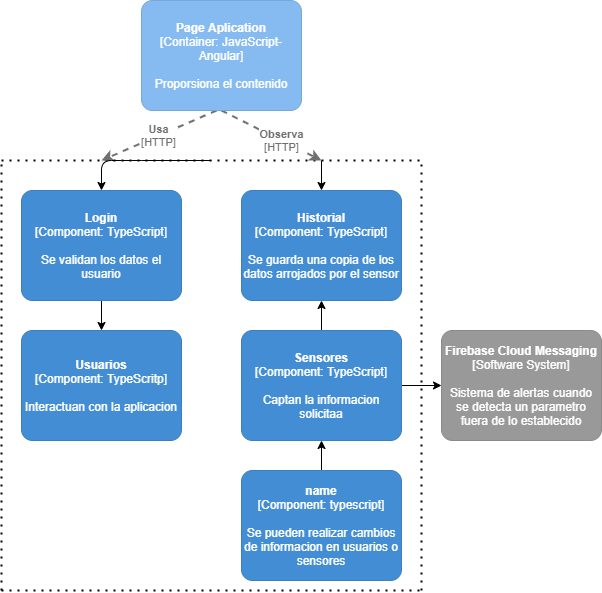

The diagram above was exported from draw.io. Its source (the exported page's mxGraphModel, read from the mxfile embedded in the PNG):
<mxGraphModel dx="704" dy="575" grid="1" gridSize="10" guides="1" tooltips="1" connect="1" arrows="1" fold="1" page="1" pageScale="1" pageWidth="827" pageHeight="1169" math="0" shadow="0">
  <root>
    <mxCell id="0" />
    <mxCell id="1" parent="0" />
    <mxCell id="3" value="" style="endArrow=none;dashed=1;html=1;dashPattern=1 3;strokeWidth=2;" edge="1" parent="1">
      <mxGeometry width="50" height="50" relative="1" as="geometry">
        <mxPoint x="180" y="200" as="sourcePoint" />
        <mxPoint x="600" y="200" as="targetPoint" />
      </mxGeometry>
    </mxCell>
    <mxCell id="4" value="" style="endArrow=none;dashed=1;html=1;dashPattern=1 3;strokeWidth=2;" edge="1" parent="1">
      <mxGeometry width="50" height="50" relative="1" as="geometry">
        <mxPoint x="180" y="630" as="sourcePoint" />
        <mxPoint x="180" y="200" as="targetPoint" />
      </mxGeometry>
    </mxCell>
    <mxCell id="5" value="" style="endArrow=none;dashed=1;html=1;dashPattern=1 3;strokeWidth=2;" edge="1" parent="1">
      <mxGeometry width="50" height="50" relative="1" as="geometry">
        <mxPoint x="180" y="630" as="sourcePoint" />
        <mxPoint x="602.5" y="630" as="targetPoint" />
        <Array as="points">
          <mxPoint x="397.5" y="630" />
        </Array>
      </mxGeometry>
    </mxCell>
    <mxCell id="6" value="" style="endArrow=none;dashed=1;html=1;dashPattern=1 3;strokeWidth=2;" edge="1" parent="1">
      <mxGeometry width="50" height="50" relative="1" as="geometry">
        <mxPoint x="600" y="630" as="sourcePoint" />
        <mxPoint x="600" y="200" as="targetPoint" />
      </mxGeometry>
    </mxCell>
    <mxCell id="21" style="edgeStyle=orthogonalEdgeStyle;rounded=0;orthogonalLoop=1;jettySize=auto;html=1;" edge="1" parent="1" source="9" target="11">
      <mxGeometry relative="1" as="geometry" />
    </mxCell>
    <object placeholders="1" c4Name="Login" c4Type="Component" c4Technology="TypeScript" c4Description="Se validan los datos el usuario" label="&lt;b&gt;%c4Name%&lt;/b&gt;&lt;div&gt;[%c4Type%: %c4Technology%]&lt;/div&gt;&lt;br&gt;&lt;div&gt;%c4Description%&lt;/div&gt;" id="9">
      <mxCell style="rounded=1;whiteSpace=wrap;html=1;labelBackgroundColor=none;fillColor=#438DD5;fontColor=#ffffff;align=center;arcSize=10;strokeColor=#3C7FC0;metaEdit=1;metaData={&quot;c4Type&quot;:{&quot;editable&quot;:false}};points=[[0.25,0,0],[0.5,0,0],[0.75,0,0],[1,0.25,0],[1,0.5,0],[1,0.75,0],[0.75,1,0],[0.5,1,0],[0.25,1,0],[0,0.75,0],[0,0.5,0],[0,0.25,0]];" vertex="1" parent="1">
        <mxGeometry x="200" y="230" width="160" height="110.00000000000001" as="geometry" />
      </mxCell>
    </object>
    <object placeholders="1" c4Name="Historial" c4Type="Component" c4Technology="TypeScript" c4Description="Se guarda una copia de los datos arrojados por el sensor" label="&lt;b&gt;%c4Name%&lt;/b&gt;&lt;div&gt;[%c4Type%: %c4Technology%]&lt;/div&gt;&lt;br&gt;&lt;div&gt;%c4Description%&lt;/div&gt;" id="10">
      <mxCell style="rounded=1;whiteSpace=wrap;html=1;labelBackgroundColor=none;fillColor=#438DD5;fontColor=#ffffff;align=center;arcSize=10;strokeColor=#3C7FC0;metaEdit=1;metaData={&quot;c4Type&quot;:{&quot;editable&quot;:false}};points=[[0.25,0,0],[0.5,0,0],[0.75,0,0],[1,0.25,0],[1,0.5,0],[1,0.75,0],[0.75,1,0],[0.5,1,0],[0.25,1,0],[0,0.75,0],[0,0.5,0],[0,0.25,0]];" vertex="1" parent="1">
        <mxGeometry x="420" y="230" width="160" height="110.00000000000001" as="geometry" />
      </mxCell>
    </object>
    <object placeholders="1" c4Name="Usuarios" c4Type="Component" c4Technology="TypeScritp" c4Description="Interactuan con la aplicacion" label="&lt;b&gt;%c4Name%&lt;/b&gt;&lt;div&gt;[%c4Type%: %c4Technology%]&lt;/div&gt;&lt;br&gt;&lt;div&gt;%c4Description%&lt;/div&gt;" id="11">
      <mxCell style="rounded=1;whiteSpace=wrap;html=1;labelBackgroundColor=none;fillColor=#438DD5;fontColor=#ffffff;align=center;arcSize=10;strokeColor=#3C7FC0;metaEdit=1;metaData={&quot;c4Type&quot;:{&quot;editable&quot;:false}};points=[[0.25,0,0],[0.5,0,0],[0.75,0,0],[1,0.25,0],[1,0.5,0],[1,0.75,0],[0.75,1,0],[0.5,1,0],[0.25,1,0],[0,0.75,0],[0,0.5,0],[0,0.25,0]];" vertex="1" parent="1">
        <mxGeometry x="200" y="370" width="160" height="110.00000000000001" as="geometry" />
      </mxCell>
    </object>
    <object placeholders="1" c4Type="Relationship" c4Technology="HTTP" c4Description="Usa" label="&lt;div style=&quot;text-align: left&quot;&gt;&lt;div style=&quot;text-align: center&quot;&gt;&lt;b&gt;%c4Description%&lt;/b&gt;&lt;/div&gt;&lt;div style=&quot;text-align: center&quot;&gt;[%c4Technology%]&lt;/div&gt;&lt;/div&gt;" id="12">
      <mxCell style="edgeStyle=none;rounded=0;html=1;jettySize=auto;orthogonalLoop=1;strokeColor=#707070;strokeWidth=2;fontColor=#707070;jumpStyle=none;dashed=1;metaEdit=1;metaData={&quot;c4Type&quot;:{&quot;editable&quot;:false}};exitX=0.5;exitY=1;exitDx=0;exitDy=0;exitPerimeter=0;" edge="1" parent="1">
        <mxGeometry width="160" relative="1" as="geometry">
          <mxPoint x="395" y="150" as="sourcePoint" />
          <mxPoint x="280" y="200" as="targetPoint" />
        </mxGeometry>
      </mxCell>
    </object>
    <mxCell id="14" value="" style="endArrow=classic;html=1;entryX=0.5;entryY=0;entryDx=0;entryDy=0;entryPerimeter=0;" edge="1" parent="1" target="9">
      <mxGeometry width="50" height="50" relative="1" as="geometry">
        <mxPoint x="390" y="200" as="sourcePoint" />
        <mxPoint x="380" y="270" as="targetPoint" />
        <Array as="points">
          <mxPoint x="310" y="200" />
          <mxPoint x="280" y="200" />
        </Array>
      </mxGeometry>
    </mxCell>
    <object placeholders="1" c4Name="Firebase Cloud Messaging" c4Type="Software System" c4Description="Sistema de alertas cuando se detecta un parametro fuera de lo establecido" label="&lt;b&gt;%c4Name%&lt;/b&gt;&lt;div&gt;[%c4Type%]&lt;/div&gt;&lt;br&gt;&lt;div&gt;%c4Description%&lt;/div&gt;" id="20">
      <mxCell style="rounded=1;whiteSpace=wrap;html=1;labelBackgroundColor=none;fillColor=#999999;fontColor=#ffffff;align=center;arcSize=10;strokeColor=#8A8A8A;metaEdit=1;metaData={&quot;c4Type&quot;:{&quot;editable&quot;:false}};points=[[0.25,0,0],[0.5,0,0],[0.75,0,0],[1,0.25,0],[1,0.5,0],[1,0.75,0],[0.75,1,0],[0.5,1,0],[0.25,1,0],[0,0.75,0],[0,0.5,0],[0,0.25,0]];" vertex="1" parent="1">
        <mxGeometry x="620" y="370" width="160" height="110.00000000000001" as="geometry" />
      </mxCell>
    </object>
    <mxCell id="26" style="edgeStyle=orthogonalEdgeStyle;rounded=0;orthogonalLoop=1;jettySize=auto;html=1;entryX=0.5;entryY=1;entryDx=0;entryDy=0;entryPerimeter=0;" edge="1" parent="1" source="24" target="25">
      <mxGeometry relative="1" as="geometry" />
    </mxCell>
    <object placeholders="1" c4Name="name" c4Type="Component" c4Technology="typescript" c4Description="Se pueden realizar cambios de informacion en usuarios o sensores" label="&lt;b&gt;%c4Name%&lt;/b&gt;&lt;div&gt;[%c4Type%: %c4Technology%]&lt;/div&gt;&lt;br&gt;&lt;div&gt;%c4Description%&lt;/div&gt;" id="24">
      <mxCell style="rounded=1;whiteSpace=wrap;html=1;labelBackgroundColor=none;fillColor=#438DD5;fontColor=#ffffff;align=center;arcSize=10;strokeColor=#3C7FC0;metaEdit=1;metaData={&quot;c4Type&quot;:{&quot;editable&quot;:false}};points=[[0.25,0,0],[0.5,0,0],[0.75,0,0],[1,0.25,0],[1,0.5,0],[1,0.75,0],[0.75,1,0],[0.5,1,0],[0.25,1,0],[0,0.75,0],[0,0.5,0],[0,0.25,0]];" vertex="1" parent="1">
        <mxGeometry x="420" y="510" width="160" height="110.00000000000001" as="geometry" />
      </mxCell>
    </object>
    <mxCell id="27" style="edgeStyle=orthogonalEdgeStyle;rounded=0;orthogonalLoop=1;jettySize=auto;html=1;entryX=0.5;entryY=1;entryDx=0;entryDy=0;entryPerimeter=0;" edge="1" parent="1" source="25" target="10">
      <mxGeometry relative="1" as="geometry" />
    </mxCell>
    <mxCell id="28" style="edgeStyle=orthogonalEdgeStyle;rounded=0;orthogonalLoop=1;jettySize=auto;html=1;entryX=0;entryY=0.5;entryDx=0;entryDy=0;entryPerimeter=0;" edge="1" parent="1" source="25" target="20">
      <mxGeometry relative="1" as="geometry" />
    </mxCell>
    <object placeholders="1" c4Name="Sensores" c4Type="Component" c4Technology="TypeScript" c4Description="Captan la informacion solicitaa" label="&lt;b&gt;%c4Name%&lt;/b&gt;&lt;div&gt;[%c4Type%: %c4Technology%]&lt;/div&gt;&lt;br&gt;&lt;div&gt;%c4Description%&lt;/div&gt;" id="25">
      <mxCell style="rounded=1;whiteSpace=wrap;html=1;labelBackgroundColor=none;fillColor=#438DD5;fontColor=#ffffff;align=center;arcSize=10;strokeColor=#3C7FC0;metaEdit=1;metaData={&quot;c4Type&quot;:{&quot;editable&quot;:false}};points=[[0.25,0,0],[0.5,0,0],[0.75,0,0],[1,0.25,0],[1,0.5,0],[1,0.75,0],[0.75,1,0],[0.5,1,0],[0.25,1,0],[0,0.75,0],[0,0.5,0],[0,0.25,0]];" vertex="1" parent="1">
        <mxGeometry x="420" y="370" width="160" height="110.00000000000001" as="geometry" />
      </mxCell>
    </object>
    <object placeholders="1" c4Type="Relationship" c4Technology="HTTP" c4Description="Observa" label="&lt;div style=&quot;text-align: left&quot;&gt;&lt;div style=&quot;text-align: center&quot;&gt;&lt;b&gt;%c4Description%&lt;/b&gt;&lt;/div&gt;&lt;div style=&quot;text-align: center&quot;&gt;[%c4Technology%]&lt;/div&gt;&lt;/div&gt;" id="30">
      <mxCell style="edgeStyle=none;rounded=0;html=1;jettySize=auto;orthogonalLoop=1;strokeColor=#707070;strokeWidth=2;fontColor=#707070;jumpStyle=none;dashed=1;metaEdit=1;metaData={&quot;c4Type&quot;:{&quot;editable&quot;:false}};exitX=0.5;exitY=1;exitDx=0;exitDy=0;exitPerimeter=0;" edge="1" parent="1">
        <mxGeometry x="0.2" width="160" relative="1" as="geometry">
          <mxPoint x="400" y="150" as="sourcePoint" />
          <mxPoint x="500" y="200" as="targetPoint" />
          <mxPoint as="offset" />
        </mxGeometry>
      </mxCell>
    </object>
    <mxCell id="31" value="" style="endArrow=classic;html=1;entryX=0.5;entryY=0;entryDx=0;entryDy=0;entryPerimeter=0;" edge="1" parent="1" target="10">
      <mxGeometry width="50" height="50" relative="1" as="geometry">
        <mxPoint x="500" y="200" as="sourcePoint" />
        <mxPoint x="430" y="270" as="targetPoint" />
      </mxGeometry>
    </mxCell>
    <object placeholders="1" c4Name="Page Aplication" c4Type="Container" c4Technology="JavaScript-Angular" c4Description="Proporsiona el contenido" label="&lt;b&gt;%c4Name%&lt;/b&gt;&lt;div&gt;[%c4Type%: %c4Technology%]&lt;/div&gt;&lt;br&gt;&lt;div&gt;%c4Description%&lt;/div&gt;" id="32">
      <mxCell style="rounded=1;whiteSpace=wrap;html=1;labelBackgroundColor=none;fillColor=#85BBF0;fontColor=#ffffff;align=center;arcSize=10;strokeColor=#78A8D8;metaEdit=1;metaData={&quot;c4Type&quot;:{&quot;editable&quot;:false}};points=[[0.25,0,0],[0.5,0,0],[0.75,0,0],[1,0.25,0],[1,0.5,0],[1,0.75,0],[0.75,1,0],[0.5,1,0],[0.25,1,0],[0,0.75,0],[0,0.5,0],[0,0.25,0]];" vertex="1" parent="1">
        <mxGeometry x="320" y="40" width="160" height="110.00000000000001" as="geometry" />
      </mxCell>
    </object>
  </root>
</mxGraphModel>